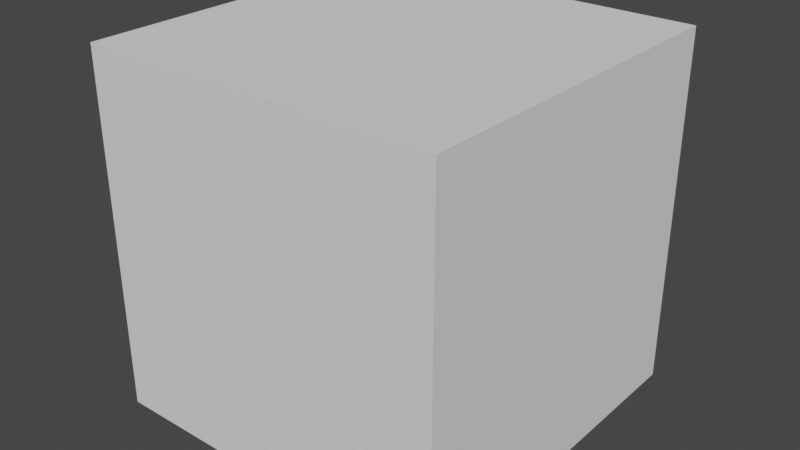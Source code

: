 # Source: deformablecube.blend  (saved by Blender 4.3.34; exported with 4.5.12 LTS)
import bpy
from mathutils import Matrix  # noqa: F401  (used for matrix-valued properties, if any)

bpy.ops.wm.read_factory_settings(use_empty=True)
scene = bpy.context.scene
scene.name = 'Scene'

# ---- node groups
ng_gizmomedianvalue = bpy.data.node_groups.new('GizmoMedianValue', 'GeometryNodeTree')
_s = ng_gizmomedianvalue.interface.new_socket(name='Median', in_out='OUTPUT', socket_type='NodeSocketFloat')
_s = ng_gizmomedianvalue.interface.new_socket(name='MinValue', in_out='INPUT', socket_type='NodeSocketFloat')
_s.default_value = 0.5
_s.min_value = -1e+04
_s.max_value = 1e+04
_s = ng_gizmomedianvalue.interface.new_socket(name='MaxValue', in_out='INPUT', socket_type='NodeSocketFloat')
_s.default_value = 0.5
_s.min_value = -1e+04
_s.max_value = 1e+04
_N = ng_gizmomedianvalue.nodes; _L = ng_gizmomedianvalue.links
n0 = _N.new('NodeGroupOutput'); n0.name = 'Group Output'; n0.location = (308, 53)
n1 = _N.new('NodeGroupInput'); n1.name = 'Group Input'; n1.location = (-528, 8)
n2 = _N.new('ShaderNodeMath'); n2.name = 'Math.012'; n2.location = (-261, 79)
n2.operation = 'MULTIPLY'
n2.inputs[1].default_value = -1.0
n3 = _N.new('ShaderNodeMath'); n3.name = 'Math.013'; n3.location = (-89, -19)
n4 = _N.new('ShaderNodeMath'); n4.name = 'Math.014'; n4.location = (98, 57)
n4.operation = 'DIVIDE'
n4.inputs[1].default_value = 2.0
_L.new(n2.outputs[0], n3.inputs[0])
_L.new(n3.outputs[0], n4.inputs[0])
_L.new(n1.outputs[0], n2.inputs[0])
_L.new(n1.outputs[1], n3.inputs[1])
_L.new(n4.outputs[0], n0.inputs[0])
n0.is_active_output = True
ng_smooth_by_angle = bpy.data.node_groups.new('Smooth by Angle', 'GeometryNodeTree')
_s = ng_smooth_by_angle.interface.new_socket(name='Mesh', in_out='OUTPUT', socket_type='NodeSocketGeometry')
_s = ng_smooth_by_angle.interface.new_socket(name='Mesh', in_out='INPUT', socket_type='NodeSocketGeometry')
_s = ng_smooth_by_angle.interface.new_socket(name='Angle', in_out='INPUT', socket_type='NodeSocketFloat')
_s.subtype = 'ANGLE'
_s.default_value = 0.5236
_s.min_value = 0.0
_s.max_value = 3.142
_s.description = 'Maximum face angle for smooth edges'
_s = ng_smooth_by_angle.interface.new_socket(name='Ignore Sharpness', in_out='INPUT', socket_type='NodeSocketBool')
_s.force_non_field = True
ng_smooth_by_angle.description = 'Set the sharpness of mesh edges based on the angle between the neighboring faces'
ng_smooth_by_angle.is_modifier = True
_N = ng_smooth_by_angle.nodes; _L = ng_smooth_by_angle.links
n0 = _N.new('GeometryNodeSetShadeSmooth'); n0.name = 'Set Shade Smooth'; n0.location = (120, -80)
n0.domain = 'EDGE'
n1 = _N.new('GeometryNodeSetShadeSmooth'); n1.name = 'Set Shade Smooth.001'; n1.location = (300, -80)
n2 = _N.new('NodeGroupOutput'); n2.name = 'Group Output'; n2.location = (480, -80)
n3 = _N.new('GeometryNodeInputMeshEdgeAngle'); n3.name = 'Edge Angle'; n3.location = (-440, -240)
n4 = _N.new('NodeGroupInput'); n4.name = 'Group Input'; n4.location = (-80, -80)
n5 = _N.new('GeometryNodeInputEdgeSmooth'); n5.name = 'Is Edge Smooth'; n5.location = (-260, -120)
n6 = _N.new('GeometryNodeInputShadeSmooth'); n6.name = 'Is Shade Smooth'; n6.location = (-440, -397)
n7 = _N.new('FunctionNodeCompare'); n7.name = 'Compare'; n7.location = (-260, -260)
n7.operation = 'LESS_EQUAL'
n7.inputs[6].default_value = (0.0, 0.0, 0.0, 0.0)
n7.inputs[7].default_value = (0.0, 0.0, 0.0, 0.0)
n8 = _N.new('FunctionNodeBooleanMath'); n8.name = 'Boolean Math.001'; n8.location = (-80, -260)
n9 = _N.new('NodeGroupInput'); n9.name = 'Group Input.001'; n9.location = (-440, -329)
n10 = _N.new('NodeGroupInput'); n10.name = 'Group Input.002'; n10.location = (-259, -189)
n11 = _N.new('FunctionNodeBooleanMath'); n11.name = 'Boolean Math'; n11.location = (-80, -149)
n11.operation = 'OR'
n12 = _N.new('FunctionNodeBooleanMath'); n12.name = 'Boolean Math.002'; n12.location = (-260, -380)
n12.operation = 'OR'
n13 = _N.new('NodeGroupInput'); n13.name = 'Group Input.003'; n13.location = (-440, -460)
_L.new(n3.outputs[0], n7.inputs[0])
_L.new(n1.outputs[0], n2.inputs[0])
_L.new(n9.outputs[1], n7.inputs[1])
_L.new(n7.outputs[0], n8.inputs[0])
_L.new(n4.outputs[0], n0.inputs[0])
_L.new(n0.outputs[0], n1.inputs[0])
_L.new(n8.outputs[0], n0.inputs[2])
_L.new(n10.outputs[2], n11.inputs[1])
_L.new(n5.outputs[0], n11.inputs[0])
_L.new(n11.outputs[0], n0.inputs[1])
_L.new(n13.outputs[2], n12.inputs[1])
_L.new(n6.outputs[0], n12.inputs[0])
_L.new(n12.outputs[0], n8.inputs[1])
n2.is_active_output = True
ng_modernprimitive_deformablecube_0001 = bpy.data.node_groups.new('[ModernPrimitive]DeformableCube_0001', 'GeometryNodeTree')
_s = ng_modernprimitive_deformablecube_0001.interface.new_socket(name='Geometry', in_out='OUTPUT', socket_type='NodeSocketGeometry')
_s = ng_modernprimitive_deformablecube_0001.interface.new_socket(name='MinX', in_out='INPUT', socket_type='NodeSocketFloat')
_s.hide_value = True
_s = ng_modernprimitive_deformablecube_0001.interface.new_socket(name='MaxX', in_out='INPUT', socket_type='NodeSocketFloat')
_s.hide_value = True
_s = ng_modernprimitive_deformablecube_0001.interface.new_socket(name='MinY', in_out='INPUT', socket_type='NodeSocketFloat')
_s.hide_value = True
_s = ng_modernprimitive_deformablecube_0001.interface.new_socket(name='MaxY', in_out='INPUT', socket_type='NodeSocketFloat')
_s.hide_value = True
_s = ng_modernprimitive_deformablecube_0001.interface.new_socket(name='MinZ', in_out='INPUT', socket_type='NodeSocketFloat')
_s = ng_modernprimitive_deformablecube_0001.interface.new_socket(name='MaxZ', in_out='INPUT', socket_type='NodeSocketFloat')
_s = ng_modernprimitive_deformablecube_0001.interface.new_socket(name='Smooth Angle', in_out='INPUT', socket_type='NodeSocketFloat')
_s.subtype = 'ANGLE'
_s.default_value = 0.5236
_s.min_value = 0.0
_s.max_value = 3.142
_s = ng_modernprimitive_deformablecube_0001.interface.new_socket(name='Smooth', in_out='INPUT', socket_type='NodeSocketBool')
ng_modernprimitive_deformablecube_0001.is_modifier = True
_N = ng_modernprimitive_deformablecube_0001.nodes; _L = ng_modernprimitive_deformablecube_0001.links
n0 = _N.new('NodeGroupOutput'); n0.name = 'Group Output'; n0.location = (940, 802)
n1 = _N.new('GeometryNodeMeshCube'); n1.name = 'Cube'; n1.location = (690, -182)
n2 = _N.new('ShaderNodeMath'); n2.name = 'Math.001'; n2.location = (288, -40)
n3 = _N.new('ShaderNodeCombineXYZ'); n3.name = 'Combine XYZ.002'; n3.location = (498, -216)
n4 = _N.new('GeometryNodeTransform'); n4.name = 'Transform Geometry'; n4.location = (339, 788)
n5 = _N.new('ShaderNodeCombineXYZ'); n5.name = 'Combine XYZ.003'; n5.location = (880, -183)
n6 = _N.new('ShaderNodeMath'); n6.name = 'Math.002'; n6.location = (597, -64)
n7 = _N.new('ShaderNodeVectorMath'); n7.name = 'Vector Math'; n7.location = (1080, -155)
n7.operation = 'MULTIPLY'
n7.inputs[1].default_value = (0.5, 0.5, 0.5)
n8 = _N.new('GeometryNodeGizmoLinear'); n8.name = 'Linear Gizmo.002'; n8.location = (767, -280)
n8.label = 'MaxY'
n8.color_id = 'Y'
n8.draw_style = 'BOX'
n8.inputs[2].default_value = (0.0, 1.0, 0.0)
n9 = _N.new('GeometryNodeGizmoLinear'); n9.name = 'Linear Gizmo.003'; n9.location = (765, -40)
n9.label = 'MinY'
n9.color_id = 'Y'
n9.draw_style = 'BOX'
n9.inputs[2].default_value = (0.0, -1.0, 0.0)
n10 = _N.new('ShaderNodeCombineXYZ'); n10.name = 'Combine XYZ.004'; n10.location = (532, -195)
n11 = _N.new('ShaderNodeMath'); n11.name = 'Math.003'; n11.location = (287, -206)
n12 = _N.new('ShaderNodeMath'); n12.name = 'Math.004'; n12.location = (596, -228)
n13 = _N.new('ShaderNodeMath'); n13.name = 'Math.005'; n13.location = (299, -79)
n13.label = '-1'
n13.hide = True
n13.operation = 'MULTIPLY'
n13.inputs[1].default_value = -1.0
n14 = _N.new('ShaderNodeCombineXYZ'); n14.name = 'Combine XYZ.005'; n14.location = (535, -45)
n15 = _N.new('NodeGroupInput'); n15.name = 'Group Input.001'; n15.location = (30, -136)
n16 = _N.new('NodeFrame'); n16.name = 'Frame.002'; n16.location = (-684, 1182)
n16.label = 'Calc Size'
n16.width = 859
n17 = _N.new('ShaderNodeMath'); n17.name = 'Math.006'; n17.location = (289, -364)
n18 = _N.new('NodeGroupInput'); n18.name = 'Group Input.002'; n18.location = (29, -244)
n19 = _N.new('ShaderNodeMath'); n19.name = 'Math.007'; n19.location = (358, -40)
n19.operation = 'MULTIPLY'
n19.inputs[1].default_value = -1.0
n20 = _N.new('ShaderNodeMath'); n20.name = 'Math.008'; n20.location = (367, -201)
n20.operation = 'MULTIPLY'
n20.inputs[1].default_value = -1.0
n21 = _N.new('ShaderNodeMath'); n21.name = 'Math.009'; n21.location = (348, -397)
n21.operation = 'MULTIPLY'
n21.inputs[1].default_value = -1.0
n22 = _N.new('ShaderNodeMath'); n22.name = 'Math.010'; n22.location = (591, -393)
n23 = _N.new('NodeFrame'); n23.name = 'Frame.003'; n23.location = (-1040, 627)
n23.label = 'Calc Offset'
n23.width = 1250
n24 = _N.new('NodeGroupInput'); n24.name = 'Group Input.003'; n24.location = (30, -144)
n25 = _N.new('NodeFrame'); n25.name = 'Frame.004'; n25.location = (-427, 30)
n25.label = 'Gizmo Y'
n25.width = 936
n26 = _N.new('GeometryNodeGroup'); n26.name = 'Group'; n26.location = (296, -155)
n26.hide = True
n26.node_tree = ng_gizmomedianvalue
n27 = _N.new('GeometryNodeGroup'); n27.name = 'Group.001'; n27.location = (292, -325)
n27.hide = True
n27.node_tree = ng_gizmomedianvalue
n28 = _N.new('GeometryNodeGizmoLinear'); n28.name = 'Linear Gizmo.004'; n28.location = (767, -280)
n28.label = 'MaxX'
n28.color_id = 'X'
n28.draw_style = 'BOX'
n28.inputs[2].default_value = (1.0, 0.0, 0.0)
n29 = _N.new('GeometryNodeGizmoLinear'); n29.name = 'Linear Gizmo.005'; n29.location = (765, -40)
n29.label = 'MinX'
n29.color_id = 'X'
n29.draw_style = 'BOX'
n29.inputs[2].default_value = (-1.0, 0.0, 0.0)
n30 = _N.new('ShaderNodeCombineXYZ'); n30.name = 'Combine XYZ.006'; n30.location = (532, -195)
n31 = _N.new('ShaderNodeMath'); n31.name = 'Math.011'; n31.location = (291, -78)
n31.label = '-1'
n31.hide = True
n31.operation = 'MULTIPLY'
n31.inputs[1].default_value = -1.0
n32 = _N.new('ShaderNodeCombineXYZ'); n32.name = 'Combine XYZ.007'; n32.location = (527, -43)
n33 = _N.new('NodeGroupInput'); n33.name = 'Group Input.004'; n33.location = (30, -144)
n34 = _N.new('NodeFrame'); n34.name = 'Frame.005'; n34.location = (-1555, 10)
n34.label = 'Gizmo X'
n34.width = 936
n35 = _N.new('GeometryNodeGroup'); n35.name = 'Group.002'; n35.location = (264, -272)
n35.hide = True
n35.node_tree = ng_gizmomedianvalue
n36 = _N.new('GeometryNodeGroup'); n36.name = 'Group.003'; n36.location = (254, -319)
n36.hide = True
n36.node_tree = ng_gizmomedianvalue
n37 = _N.new('GeometryNodeGizmoLinear'); n37.name = 'Linear Gizmo.006'; n37.location = (767, -280)
n37.label = 'MaxY'
n37.color_id = 'Z'
n37.draw_style = 'BOX'
n38 = _N.new('GeometryNodeGizmoLinear'); n38.name = 'Linear Gizmo.007'; n38.location = (765, -40)
n38.label = 'MinY'
n38.color_id = 'Z'
n38.draw_style = 'BOX'
n38.inputs[2].default_value = (0.0, 0.0, -1.0)
n39 = _N.new('ShaderNodeCombineXYZ'); n39.name = 'Combine XYZ.008'; n39.location = (484, -378)
n40 = _N.new('ShaderNodeMath'); n40.name = 'Math.012'; n40.location = (277, -343)
n40.label = '-1'
n40.hide = True
n40.operation = 'MULTIPLY'
n40.inputs[1].default_value = -1.0
n41 = _N.new('ShaderNodeCombineXYZ'); n41.name = 'Combine XYZ.009'; n41.location = (482, -212)
n42 = _N.new('NodeGroupInput'); n42.name = 'Group Input.005'; n42.location = (29, -144)
n43 = _N.new('NodeFrame'); n43.name = 'Frame.006'; n43.location = (-1048, -594)
n43.label = 'Gizmo Z'
n43.width = 936
n44 = _N.new('GeometryNodeGroup'); n44.name = 'Group.004'; n44.location = (281, -129)
n44.hide = True
n44.node_tree = ng_gizmomedianvalue
n45 = _N.new('GeometryNodeGroup'); n45.name = 'Group.005'; n45.location = (272, -173)
n45.hide = True
n45.node_tree = ng_gizmomedianvalue
n46 = _N.new('GeometryNodeGroup'); n46.name = 'Group.006'; n46.location = (213, -39)
n46.node_tree = ng_smooth_by_angle
n47 = _N.new('NodeGroupInput'); n47.name = 'Group Input'; n47.location = (206, -169)
n48 = _N.new('NodeFrame'); n48.name = 'Frame'; n48.location = (525, 840)
n48.label = 'Smooth'
n48.width = 382
n49 = _N.new('GeometryNodeSetShadeSmooth'); n49.name = 'Set Shade Smooth'; n49.location = (29, -42)
n49.inputs[2].default_value = False
n1.parent = n16
n2.parent = n16
n3.parent = n16
n5.parent = n23
n6.parent = n23
n7.parent = n23
n8.parent = n25
n9.parent = n25
n10.parent = n25
n11.parent = n16
n12.parent = n23
n13.parent = n25
n14.parent = n25
n15.parent = n16
n17.parent = n16
n18.parent = n23
n19.parent = n23
n20.parent = n23
n21.parent = n23
n22.parent = n23
n24.parent = n25
n26.parent = n25
n27.parent = n25
n28.parent = n34
n29.parent = n34
n30.parent = n34
n31.parent = n34
n32.parent = n34
n33.parent = n34
n35.parent = n34
n36.parent = n34
n37.parent = n43
n38.parent = n43
n39.parent = n43
n40.parent = n43
n41.parent = n43
n42.parent = n43
n44.parent = n43
n45.parent = n43
n46.parent = n48
n47.parent = n48
n49.parent = n48
_L.new(n46.outputs[0], n0.inputs[0])
_L.new(n2.outputs[0], n3.inputs[0])
_L.new(n3.outputs[0], n1.inputs[0])
_L.new(n1.outputs[0], n4.inputs[0])
_L.new(n6.outputs[0], n5.inputs[0])
_L.new(n5.outputs[0], n7.inputs[0])
_L.new(n7.outputs[0], n4.inputs[1])
_L.new(n10.outputs[0], n8.inputs[1])
_L.new(n11.outputs[0], n3.inputs[1])
_L.new(n13.outputs[0], n14.inputs[1])
_L.new(n14.outputs[0], n9.inputs[1])
_L.new(n12.outputs[0], n5.inputs[1])
_L.new(n15.outputs[0], n2.inputs[0])
_L.new(n15.outputs[1], n2.inputs[1])
_L.new(n15.outputs[2], n11.inputs[0])
_L.new(n15.outputs[3], n11.inputs[1])
_L.new(n15.outputs[4], n17.inputs[0])
_L.new(n15.outputs[5], n17.inputs[1])
_L.new(n17.outputs[0], n3.inputs[2])
_L.new(n18.outputs[1], n6.inputs[1])
_L.new(n18.outputs[0], n19.inputs[0])
_L.new(n19.outputs[0], n6.inputs[0])
_L.new(n18.outputs[2], n20.inputs[0])
_L.new(n18.outputs[3], n12.inputs[1])
_L.new(n20.outputs[0], n12.inputs[0])
_L.new(n18.outputs[4], n21.inputs[0])
_L.new(n21.outputs[0], n22.inputs[0])
_L.new(n22.outputs[0], n5.inputs[2])
_L.new(n24.outputs[3], n8.inputs[0])
_L.new(n24.outputs[3], n10.inputs[1])
_L.new(n24.outputs[2], n9.inputs[0])
_L.new(n24.outputs[2], n13.inputs[0])
_L.new(n18.outputs[5], n22.inputs[1])
_L.new(n26.outputs[0], n10.inputs[0])
_L.new(n24.outputs[0], n26.inputs[0])
_L.new(n24.outputs[1], n26.inputs[1])
_L.new(n26.outputs[0], n14.inputs[0])
_L.new(n24.outputs[4], n27.inputs[0])
_L.new(n24.outputs[5], n27.inputs[1])
_L.new(n27.outputs[0], n14.inputs[2])
_L.new(n27.outputs[0], n10.inputs[2])
_L.new(n30.outputs[0], n28.inputs[1])
_L.new(n32.outputs[0], n29.inputs[1])
_L.new(n39.outputs[0], n37.inputs[1])
_L.new(n41.outputs[0], n38.inputs[1])
_L.new(n42.outputs[0], n44.inputs[0])
_L.new(n42.outputs[1], n44.inputs[1])
_L.new(n33.outputs[0], n29.inputs[0])
_L.new(n33.outputs[1], n28.inputs[0])
_L.new(n33.outputs[0], n31.inputs[0])
_L.new(n31.outputs[0], n32.inputs[0])
_L.new(n33.outputs[1], n30.inputs[0])
_L.new(n33.outputs[2], n35.inputs[0])
_L.new(n33.outputs[3], n35.inputs[1])
_L.new(n33.outputs[4], n36.inputs[0])
_L.new(n33.outputs[5], n36.inputs[1])
_L.new(n35.outputs[0], n32.inputs[1])
_L.new(n36.outputs[0], n32.inputs[2])
_L.new(n35.outputs[0], n30.inputs[1])
_L.new(n36.outputs[0], n30.inputs[2])
_L.new(n42.outputs[5], n37.inputs[0])
_L.new(n42.outputs[4], n38.inputs[0])
_L.new(n42.outputs[2], n45.inputs[0])
_L.new(n42.outputs[3], n45.inputs[1])
_L.new(n44.outputs[0], n41.inputs[0])
_L.new(n44.outputs[0], n39.inputs[0])
_L.new(n45.outputs[0], n41.inputs[1])
_L.new(n45.outputs[0], n39.inputs[1])
_L.new(n42.outputs[4], n40.inputs[0])
_L.new(n40.outputs[0], n41.inputs[2])
_L.new(n42.outputs[5], n39.inputs[2])
_L.new(n49.outputs[0], n46.inputs[0])
_L.new(n47.outputs[6], n46.inputs[1])
_L.new(n47.outputs[7], n46.inputs[2])
_L.new(n4.outputs[0], n49.inputs[0])
n0.is_active_output = True

# ---- world
world_world = bpy.data.worlds.new('World'); scene.world = world_world
world_world.use_nodes = True; world_world.node_tree.nodes.clear()
_N = world_world.node_tree.nodes; _L = world_world.node_tree.links
n0 = _N.new('ShaderNodeOutputWorld'); n0.name = 'World Output'; n0.location = (300, 300)
n1 = _N.new('ShaderNodeBackground'); n1.name = 'Background'; n1.location = (10, 300)
n1.inputs[0].default_value = (0.05088, 0.05088, 0.05088, 1.0)
_L.new(n1.outputs[0], n0.inputs[0])
n0.is_active_output = True
world_world.color = (0.05088, 0.05088, 0.05088)
world_world.use_sun_shadow = False
world_world.sun_shadow_jitter_overblur = 0.0

# ---- meshes
me_modernprimitive_basemesh = bpy.data.meshes.new('[ModernPrimitive]BaseMesh')
me_modernprimitive_basemesh.from_pydata([(-1.0, -1.0, -1.0), (-1.0, -1.0, 1.0), (-1.0, 1.0, -1.0), (-1.0, 1.0, 1.0), (1.0, -1.0, -1.0), (1.0, -1.0, 1.0), (1.0, 1.0, -1.0), (1.0, 1.0, 1.0)], [], [(0, 1, 3, 2), (2, 3, 7, 6), (6, 7, 5, 4), (4, 5, 1, 0), (2, 6, 4, 0), (7, 3, 1, 5)])
_uv = me_modernprimitive_basemesh.uv_layers.new(name='UVMap')
_uv.uv.foreach_set('vector', [0.375, 0.0, 0.625, 0.0, 0.625, 0.25, 0.375, 0.25, 0.375, 0.25, 0.625, 0.25, 0.625, 0.5, 0.375, 0.5, 0.375, 0.5, 0.625, 0.5, 0.625, 0.75, 0.375, 0.75, 0.375, 0.75, 0.625, 0.75, 0.625, 1.0, 0.375, 1.0, 0.125, 0.5, 0.375, 0.5, 0.375, 0.75, 0.125, 0.75, 0.625, 0.5, 0.875, 0.5, 0.875, 0.75, 0.625, 0.75])
me_modernprimitive_basemesh.update()

# ---- objects
ob_deformablecube = bpy.data.objects.new('DeformableCube', me_modernprimitive_basemesh)

# ---- transforms, parenting, visibility, modifiers, constraints
ob_deformablecube.location = (0.0, 0.0, 0.0)
_m = ob_deformablecube.modifiers.new('[ModernPrimitive]DeformableCube', 'NODES')
_m.node_group = ng_modernprimitive_deformablecube_0001
_gi = [s.identifier for s in ng_modernprimitive_deformablecube_0001.interface.items_tree if s.item_type == 'SOCKET' and s.in_out == 'INPUT']
_m[_gi[0]] = 1.0  # MinX
_m[_gi[1]] = 1.0  # MaxX
_m[_gi[2]] = 1.0  # MinY
_m[_gi[3]] = 1.0  # MaxY
_m[_gi[4]] = 1.0  # MinZ
_m[_gi[5]] = 1.0  # MaxZ
_m[_gi[6]] = 0.7854  # Smooth Angle

# ---- collection membership
scene.collection.objects.link(ob_deformablecube)

# ---- scene / render settings (as saved in the file)
scene.frame_start = 1; scene.frame_end = 250; scene.frame_set(1)
scene.render.engine = 'CYCLES'
scene.render.compositor_device = 'GPU'
scene.eevee.ray_tracing_options.trace_max_roughness = 0.0
scene.view_settings.view_transform = 'Filmic'
bpy.context.view_layer.update()

# ---- added for rendering (the .blend has no active camera and no usable light): camera, sun
cam_auto = bpy.data.cameras.new('AutoCamera')
cam_auto.lens = 50.0
cam_auto.sensor_width = 36.0
cam_auto.clip_end = 1000.0
ob_auto_camera = bpy.data.objects.new('AutoCamera', cam_auto)
scene.collection.objects.link(ob_auto_camera)
ob_auto_camera.location = (3.20507, -3.84609, 2.56406)
ob_auto_camera.rotation_euler = (1.09748, -7.21219e-08, 0.694738)
scene.camera = ob_auto_camera
light_auto_sun = bpy.data.lights.new('AutoSun', 'SUN')
light_auto_sun.energy = 3.0
light_auto_sun.angle = 0.0523599
ob_auto_sun = bpy.data.objects.new('AutoSun', light_auto_sun)
scene.collection.objects.link(ob_auto_sun)
ob_auto_sun.rotation_euler = (0.872665, 0.174533, 0.523599)
bpy.context.view_layer.update()

